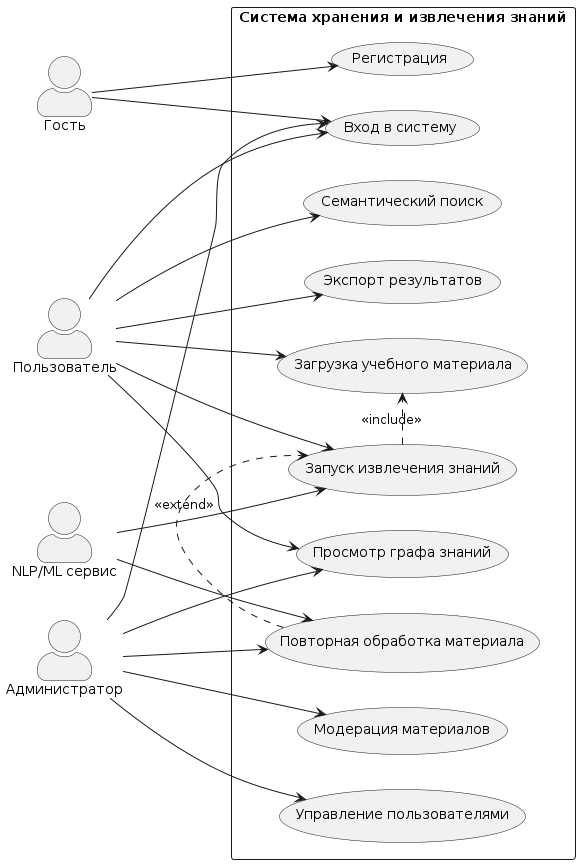

The diagram above was rendered by PlantUML. Its source (embedded in the PNG):
@startuml
left to right direction
skinparam packageStyle rectangle
skinparam shadowing false
skinparam actorStyle awesome

actor "Гость" as Guest
actor "Пользователь" as User
actor "Администратор" as Admin
actor "NLP/ML сервис" as AI

rectangle "Система хранения и извлечения знаний" {
  usecase "Регистрация" as UC_Register
  usecase "Вход в систему" as UC_Login
  usecase "Загрузка учебного материала" as UC_Upload
  usecase "Запуск извлечения знаний" as UC_Extract
  usecase "Просмотр графа знаний" as UC_ViewGraph
  usecase "Семантический поиск" as UC_Search
  usecase "Экспорт результатов" as UC_Export
  usecase "Управление пользователями" as UC_ManageUsers
  usecase "Модерация материалов" as UC_Moderate
  usecase "Повторная обработка материала" as UC_Reprocess
}

Guest --> UC_Register
Guest --> UC_Login

User --> UC_Login
User --> UC_Upload
User --> UC_Extract
User --> UC_ViewGraph
User --> UC_Search
User --> UC_Export

Admin --> UC_Login
Admin --> UC_ManageUsers
Admin --> UC_Moderate
Admin --> UC_Reprocess
Admin --> UC_ViewGraph

AI --> UC_Extract
AI --> UC_Reprocess

UC_Extract .> UC_Upload : <<include>>
UC_Reprocess .> UC_Extract : <<extend>>
@enduml